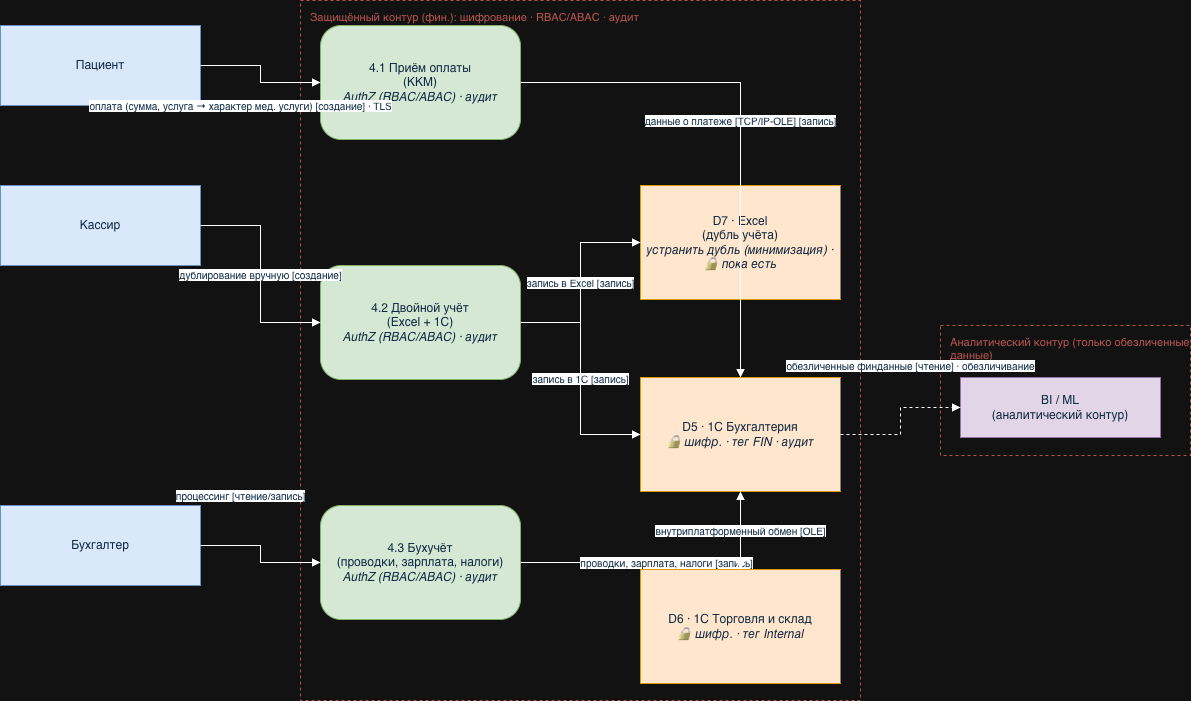

The diagram above was exported from draw.io. Its source (the exported page's mxGraphModel, read from the mxfile embedded in the PNG):
<mxGraphModel dx="1204" dy="808" grid="1" gridSize="10" guides="1" tooltips="1" connect="1" arrows="1" fold="1" page="1" pageScale="1" pageWidth="1350" pageHeight="1050" math="0" shadow="0">
  <root>
    <mxCell id="0" />
    <mxCell id="1" parent="0" />
    <mxCell id="p4_b0" parent="1" style="rounded=0;whiteSpace=wrap;html=1;fillColor=none;strokeColor=#b85450;dashed=1;verticalAlign=top;align=left;fontColor=#b85450;fontSize=11;spacingLeft=8;spacingTop=4;" value="Защищённый контур (фин.): шифрование · RBAC/ABAC · аудит" vertex="1">
      <mxGeometry height="700" width="560" x="340" y="15" as="geometry" />
    </mxCell>
    <mxCell id="p4_b1" parent="1" style="rounded=0;whiteSpace=wrap;html=1;fillColor=none;strokeColor=#b85450;dashed=1;verticalAlign=top;align=left;fontColor=#b85450;fontSize=11;spacingLeft=8;spacingTop=4;" value="Аналитический контур (только обезличенные данные)" vertex="1">
      <mxGeometry height="130" width="250" x="980" y="340" as="geometry" />
    </mxCell>
    <mxCell id="p4_pat" parent="1" style="rounded=0;whiteSpace=wrap;html=1;fillColor=#dae8fc;strokeColor=#6c8ebf;fontColor=#102a43;align=center;verticalAlign=middle;" value="Пациент" vertex="1">
      <mxGeometry height="80" width="200" x="40" y="40" as="geometry" />
    </mxCell>
    <mxCell id="p4_cas" parent="1" style="rounded=0;whiteSpace=wrap;html=1;fillColor=#dae8fc;strokeColor=#6c8ebf;fontColor=#102a43;align=center;verticalAlign=middle;" value="Кассир" vertex="1">
      <mxGeometry height="80" width="200" x="40" y="200" as="geometry" />
    </mxCell>
    <mxCell id="p4_bok" parent="1" style="rounded=0;whiteSpace=wrap;html=1;fillColor=#dae8fc;strokeColor=#6c8ebf;fontColor=#102a43;align=center;verticalAlign=middle;" value="Бухгалтер" vertex="1">
      <mxGeometry height="80" width="200" x="40" y="520" as="geometry" />
    </mxCell>
    <mxCell id="p4_p41" parent="1" style="rounded=1;arcSize=18;whiteSpace=wrap;html=1;fillColor=#d5e8d4;strokeColor=#82b366;fontColor=#102a43;align=center;verticalAlign=middle;" value="4.1 Приём оплаты&lt;br&gt;(ККМ)&lt;br&gt;&lt;i&gt;AuthZ (RBAC/ABAC) · аудит&lt;/i&gt;" vertex="1">
      <mxGeometry height="114" width="200" x="360" y="40" as="geometry" />
    </mxCell>
    <mxCell id="p4_p42" parent="1" style="rounded=1;arcSize=18;whiteSpace=wrap;html=1;fillColor=#d5e8d4;strokeColor=#82b366;fontColor=#102a43;align=center;verticalAlign=middle;" value="4.2 Двойной учёт&lt;br&gt;(Excel + 1С)&lt;br&gt;&lt;i&gt;AuthZ (RBAC/ABAC) · аудит&lt;/i&gt;" vertex="1">
      <mxGeometry height="114" width="200" x="360" y="280" as="geometry" />
    </mxCell>
    <mxCell id="p4_p43" parent="1" style="rounded=1;arcSize=18;whiteSpace=wrap;html=1;fillColor=#d5e8d4;strokeColor=#82b366;fontColor=#102a43;align=center;verticalAlign=middle;" value="4.3 Бухучёт&lt;br&gt;(проводки, зарплата, налоги)&lt;br&gt;&lt;i&gt;AuthZ (RBAC/ABAC) · аудит&lt;/i&gt;" vertex="1">
      <mxGeometry height="114" width="200" x="360" y="520" as="geometry" />
    </mxCell>
    <mxCell id="p4_d7" parent="1" style="shape=partialRectangle;top=1;left=1;bottom=1;right=0;whiteSpace=wrap;html=1;fillColor=#ffe6cc;strokeColor=#d79b00;fontColor=#102a43;align=center;verticalAlign=middle;" value="D7 · Excel&lt;br&gt;(дубль учёта)&lt;br&gt;&lt;i&gt;устранить дубль (минимизация) · 🔒 пока есть&lt;/i&gt;" vertex="1">
      <mxGeometry height="114" width="200" x="680" y="200" as="geometry" />
    </mxCell>
    <mxCell id="p4_d5" parent="1" style="shape=partialRectangle;top=1;left=1;bottom=1;right=0;whiteSpace=wrap;html=1;fillColor=#ffe6cc;strokeColor=#d79b00;fontColor=#102a43;align=center;verticalAlign=middle;" value="D5 · 1С Бухгалтерия&lt;br&gt;&lt;i&gt;🔒 шифр. · тег FIN · аудит&lt;/i&gt;" vertex="1">
      <mxGeometry height="114" width="200" x="680" y="392" as="geometry" />
    </mxCell>
    <mxCell id="p4_d6" parent="1" style="shape=partialRectangle;top=1;left=1;bottom=1;right=0;whiteSpace=wrap;html=1;fillColor=#ffe6cc;strokeColor=#d79b00;fontColor=#102a43;align=center;verticalAlign=middle;" value="D6 · 1С Торговля и склад&lt;br&gt;&lt;i&gt;🔒 шифр. · тег Internal&lt;/i&gt;" vertex="1">
      <mxGeometry height="114" width="200" x="680" y="584" as="geometry" />
    </mxCell>
    <mxCell id="p4_bi" parent="1" style="rounded=0;whiteSpace=wrap;html=1;fillColor=#e1d5e7;strokeColor=#9673a6;fontColor=#102a43;align=center;verticalAlign=middle;" value="BI / ML&lt;br&gt;(аналитический контур)" vertex="1">
      <mxGeometry height="60" width="200" x="1000" y="392" as="geometry" />
    </mxCell>
    <mxCell id="p4_e1" edge="1" parent="1" source="p4_pat" style="edgeStyle=orthogonalEdgeStyle;rounded=0;html=1;endArrow=block;fontSize=10;fontColor=#102a43;labelBackgroundColor=#ffffff;" target="p4_p41" value="оплата (сумма, услуга → характер мед. услуги) [создание] · TLS">
      <mxGeometry relative="1" x="0.1241" y="-30" as="geometry">
        <mxPoint x="-20" y="-7" as="offset" />
      </mxGeometry>
    </mxCell>
    <mxCell id="p4_e2" edge="1" parent="1" source="p4_p41" style="edgeStyle=orthogonalEdgeStyle;rounded=0;html=1;endArrow=block;fontSize=10;fontColor=#102a43;labelBackgroundColor=#ffffff;" target="p4_d5" value="данные о платеже [TCP/IP-OLE] [запись]">
      <mxGeometry relative="1" as="geometry" />
    </mxCell>
    <mxCell id="p4_e3" edge="1" parent="1" source="p4_cas" style="edgeStyle=orthogonalEdgeStyle;rounded=0;html=1;endArrow=block;fontSize=10;fontColor=#102a43;labelBackgroundColor=#ffffff;" target="p4_p42" value="дублирование вручную [создание]">
      <mxGeometry relative="1" as="geometry" />
    </mxCell>
    <mxCell id="p4_e4" edge="1" parent="1" source="p4_p42" style="edgeStyle=orthogonalEdgeStyle;rounded=0;html=1;endArrow=block;fontSize=10;fontColor=#102a43;labelBackgroundColor=#ffffff;" target="p4_d7" value="запись в Excel [запись]">
      <mxGeometry relative="1" as="geometry" />
    </mxCell>
    <mxCell id="p4_e5" edge="1" parent="1" source="p4_p42" style="edgeStyle=orthogonalEdgeStyle;rounded=0;html=1;endArrow=block;fontSize=10;fontColor=#102a43;labelBackgroundColor=#ffffff;" target="p4_d5" value="запись в 1С [запись]">
      <mxGeometry relative="1" as="geometry" />
    </mxCell>
    <mxCell id="p4_e6" edge="1" parent="1" source="p4_bok" style="edgeStyle=orthogonalEdgeStyle;rounded=0;html=1;endArrow=block;fontSize=10;fontColor=#102a43;labelBackgroundColor=#ffffff;" target="p4_p43" value="процессинг [чтение/запись]">
      <mxGeometry relative="1" x="-0.4161" y="50" as="geometry">
        <mxPoint as="offset" />
      </mxGeometry>
    </mxCell>
    <mxCell id="p4_e7" edge="1" parent="1" source="p4_p43" style="edgeStyle=orthogonalEdgeStyle;rounded=0;html=1;endArrow=block;fontSize=10;fontColor=#102a43;labelBackgroundColor=#ffffff;" target="p4_d5" value="проводки, зарплата, налоги [запись]">
      <mxGeometry relative="1" as="geometry" />
    </mxCell>
    <mxCell id="p4_e8" edge="1" parent="1" source="p4_d5" style="edgeStyle=orthogonalEdgeStyle;rounded=0;html=1;endArrow=block;dashed=1;fontSize=10;fontColor=#102a43;labelBackgroundColor=#ffffff;" target="p4_d6" value="внутриплатформенный обмен [OLE]">
      <mxGeometry relative="1" as="geometry" />
    </mxCell>
    <mxCell id="p4_e9" edge="1" parent="1" source="p4_d5" style="edgeStyle=orthogonalEdgeStyle;rounded=0;html=1;endArrow=block;dashed=1;fontSize=10;fontColor=#102a43;labelBackgroundColor=#ffffff;" target="p4_bi" value="обезличенные финданные [чтение] · обезличивание">
      <mxGeometry relative="1" x="0.3197" y="42" as="geometry">
        <mxPoint as="offset" />
      </mxGeometry>
    </mxCell>
  </root>
</mxGraphModel>